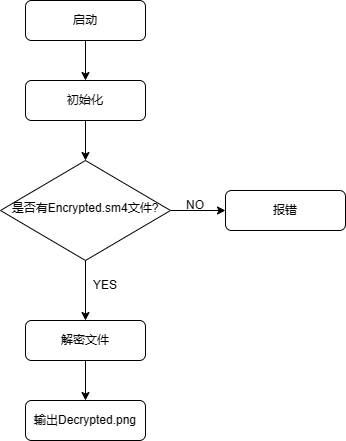

The diagram above was exported from draw.io. Its source (the exported page's mxGraphModel, read from the mxfile embedded in the PNG):
<mxGraphModel dx="966" dy="713" grid="1" gridSize="10" guides="1" tooltips="1" connect="1" arrows="1" fold="1" page="1" pageScale="1" pageWidth="827" pageHeight="1169" math="0" shadow="0">
  <root>
    <mxCell id="WIyWlLk6GJQsqaUBKTNV-0" />
    <mxCell id="WIyWlLk6GJQsqaUBKTNV-1" parent="WIyWlLk6GJQsqaUBKTNV-0" />
    <mxCell id="iGmCot3cUl_uiGQMUtDw-5" style="edgeStyle=orthogonalEdgeStyle;rounded=0;orthogonalLoop=1;jettySize=auto;html=1;exitX=0.5;exitY=1;exitDx=0;exitDy=0;entryX=0.5;entryY=0;entryDx=0;entryDy=0;" edge="1" parent="WIyWlLk6GJQsqaUBKTNV-1" source="WIyWlLk6GJQsqaUBKTNV-3" target="WIyWlLk6GJQsqaUBKTNV-10">
      <mxGeometry relative="1" as="geometry" />
    </mxCell>
    <mxCell id="WIyWlLk6GJQsqaUBKTNV-3" value="初始化" style="rounded=1;whiteSpace=wrap;html=1;fontSize=12;glass=0;strokeWidth=1;shadow=0;" parent="WIyWlLk6GJQsqaUBKTNV-1" vertex="1">
      <mxGeometry x="160" y="160" width="120" height="40" as="geometry" />
    </mxCell>
    <mxCell id="iGmCot3cUl_uiGQMUtDw-6" style="edgeStyle=orthogonalEdgeStyle;rounded=0;orthogonalLoop=1;jettySize=auto;html=1;exitX=0.5;exitY=1;exitDx=0;exitDy=0;entryX=0.5;entryY=0;entryDx=0;entryDy=0;" edge="1" parent="WIyWlLk6GJQsqaUBKTNV-1" source="WIyWlLk6GJQsqaUBKTNV-10" target="iGmCot3cUl_uiGQMUtDw-0">
      <mxGeometry relative="1" as="geometry" />
    </mxCell>
    <mxCell id="iGmCot3cUl_uiGQMUtDw-8" style="edgeStyle=orthogonalEdgeStyle;rounded=0;orthogonalLoop=1;jettySize=auto;html=1;exitX=1;exitY=0.5;exitDx=0;exitDy=0;entryX=0;entryY=0.5;entryDx=0;entryDy=0;" edge="1" parent="WIyWlLk6GJQsqaUBKTNV-1" source="WIyWlLk6GJQsqaUBKTNV-10" target="iGmCot3cUl_uiGQMUtDw-3">
      <mxGeometry relative="1" as="geometry" />
    </mxCell>
    <mxCell id="WIyWlLk6GJQsqaUBKTNV-10" value="是否有Encrypted.sm4文件?" style="rhombus;whiteSpace=wrap;html=1;shadow=0;fontFamily=Helvetica;fontSize=12;align=center;strokeWidth=1;spacing=6;spacingTop=-4;" parent="WIyWlLk6GJQsqaUBKTNV-1" vertex="1">
      <mxGeometry x="135" y="240" width="170" height="100" as="geometry" />
    </mxCell>
    <mxCell id="WIyWlLk6GJQsqaUBKTNV-11" value="输出Decrypted.png" style="rounded=1;whiteSpace=wrap;html=1;fontSize=12;glass=0;strokeWidth=1;shadow=0;" parent="WIyWlLk6GJQsqaUBKTNV-1" vertex="1">
      <mxGeometry x="160" y="480" width="120" height="40" as="geometry" />
    </mxCell>
    <mxCell id="iGmCot3cUl_uiGQMUtDw-7" style="edgeStyle=orthogonalEdgeStyle;rounded=0;orthogonalLoop=1;jettySize=auto;html=1;exitX=0.5;exitY=1;exitDx=0;exitDy=0;entryX=0.5;entryY=0;entryDx=0;entryDy=0;" edge="1" parent="WIyWlLk6GJQsqaUBKTNV-1" source="iGmCot3cUl_uiGQMUtDw-0" target="WIyWlLk6GJQsqaUBKTNV-11">
      <mxGeometry relative="1" as="geometry" />
    </mxCell>
    <mxCell id="iGmCot3cUl_uiGQMUtDw-0" value="解密文件" style="rounded=1;whiteSpace=wrap;html=1;fontSize=12;glass=0;strokeWidth=1;shadow=0;" vertex="1" parent="WIyWlLk6GJQsqaUBKTNV-1">
      <mxGeometry x="160" y="400" width="120" height="40" as="geometry" />
    </mxCell>
    <mxCell id="iGmCot3cUl_uiGQMUtDw-4" style="edgeStyle=orthogonalEdgeStyle;rounded=0;orthogonalLoop=1;jettySize=auto;html=1;exitX=0.5;exitY=1;exitDx=0;exitDy=0;entryX=0.5;entryY=0;entryDx=0;entryDy=0;" edge="1" parent="WIyWlLk6GJQsqaUBKTNV-1" source="iGmCot3cUl_uiGQMUtDw-1" target="WIyWlLk6GJQsqaUBKTNV-3">
      <mxGeometry relative="1" as="geometry" />
    </mxCell>
    <mxCell id="iGmCot3cUl_uiGQMUtDw-1" value="启动" style="rounded=1;whiteSpace=wrap;html=1;fontSize=12;glass=0;strokeWidth=1;shadow=0;" vertex="1" parent="WIyWlLk6GJQsqaUBKTNV-1">
      <mxGeometry x="160" y="80" width="120" height="40" as="geometry" />
    </mxCell>
    <mxCell id="iGmCot3cUl_uiGQMUtDw-3" value="报错" style="rounded=1;whiteSpace=wrap;html=1;fontSize=12;glass=0;strokeWidth=1;shadow=0;" vertex="1" parent="WIyWlLk6GJQsqaUBKTNV-1">
      <mxGeometry x="360" y="270" width="120" height="40" as="geometry" />
    </mxCell>
    <mxCell id="iGmCot3cUl_uiGQMUtDw-9" value="NO" style="text;html=1;align=center;verticalAlign=middle;whiteSpace=wrap;rounded=0;" vertex="1" parent="WIyWlLk6GJQsqaUBKTNV-1">
      <mxGeometry x="300" y="270" width="60" height="30" as="geometry" />
    </mxCell>
    <mxCell id="iGmCot3cUl_uiGQMUtDw-10" value="YES" style="text;html=1;align=center;verticalAlign=middle;whiteSpace=wrap;rounded=0;" vertex="1" parent="WIyWlLk6GJQsqaUBKTNV-1">
      <mxGeometry x="210" y="350" width="60" height="30" as="geometry" />
    </mxCell>
  </root>
</mxGraphModel>